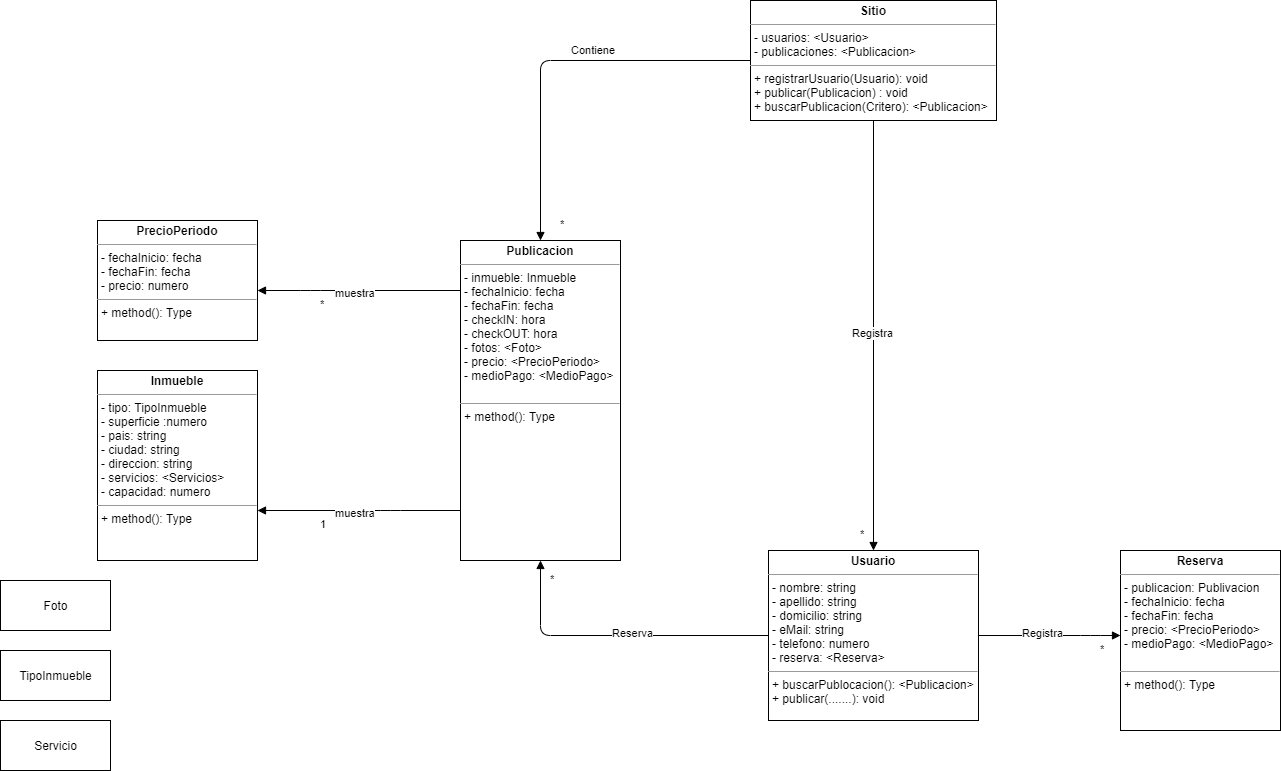

The diagram above was exported from draw.io. Its source (the exported page's mxGraphModel, read from the mxfile embedded in the PNG):
<mxGraphModel dx="2249" dy="1963" grid="1" gridSize="10" guides="1" tooltips="1" connect="1" arrows="1" fold="1" page="1" pageScale="1" pageWidth="827" pageHeight="1169" math="0" shadow="0">
  <root>
    <mxCell id="0" />
    <mxCell id="1" parent="0" />
    <mxCell id="S2auJ5x5p0M941zaXxcF-2" value="&lt;p style=&quot;margin: 0px ; margin-top: 4px ; text-align: center&quot;&gt;&lt;b&gt;Usuario&lt;/b&gt;&lt;/p&gt;&lt;hr size=&quot;1&quot;&gt;&lt;p style=&quot;margin: 0px ; margin-left: 4px&quot;&gt;- nombre: string&lt;/p&gt;&lt;p style=&quot;margin: 0px ; margin-left: 4px&quot;&gt;- apellido: string&lt;/p&gt;&lt;p style=&quot;margin: 0px ; margin-left: 4px&quot;&gt;- domicilio: string&lt;/p&gt;&lt;p style=&quot;margin: 0px ; margin-left: 4px&quot;&gt;- eMail: string&lt;/p&gt;&lt;p style=&quot;margin: 0px ; margin-left: 4px&quot;&gt;- telefono: numero&lt;/p&gt;&lt;p style=&quot;margin: 0px ; margin-left: 4px&quot;&gt;- reserva: &amp;lt;Reserva&amp;gt;&lt;/p&gt;&lt;hr size=&quot;1&quot;&gt;&lt;p style=&quot;margin: 0px ; margin-left: 4px&quot;&gt;+ buscarPublocacion(): &amp;lt;Publicacion&amp;gt;&lt;/p&gt;&lt;p style=&quot;margin: 0px ; margin-left: 4px&quot;&gt;+ publicar(.......): void&lt;/p&gt;" style="verticalAlign=top;align=left;overflow=fill;fontSize=12;fontFamily=Helvetica;html=1;" parent="1" vertex="1">
      <mxGeometry x="178" y="-10" width="210" height="170" as="geometry" />
    </mxCell>
    <mxCell id="S2auJ5x5p0M941zaXxcF-6" value="&lt;p style=&quot;margin: 0px ; margin-top: 4px ; text-align: center&quot;&gt;&lt;b&gt;Publicacion&lt;/b&gt;&lt;/p&gt;&lt;hr size=&quot;1&quot;&gt;&lt;p style=&quot;margin: 0px ; margin-left: 4px&quot;&gt;- inmueble: Inmueble&lt;/p&gt;&lt;p style=&quot;margin: 0px ; margin-left: 4px&quot;&gt;- fechaInicio: fecha&lt;/p&gt;&lt;p style=&quot;margin: 0px ; margin-left: 4px&quot;&gt;- fechaFin: fecha&lt;/p&gt;&lt;p style=&quot;margin: 0px ; margin-left: 4px&quot;&gt;- checkIN: hora&lt;/p&gt;&lt;p style=&quot;margin: 0px ; margin-left: 4px&quot;&gt;- checkOUT: hora&lt;/p&gt;&lt;p style=&quot;margin: 0px ; margin-left: 4px&quot;&gt;- fotos: &amp;lt;Foto&amp;gt;&lt;/p&gt;&lt;p style=&quot;margin: 0px ; margin-left: 4px&quot;&gt;- precio: &amp;lt;PrecioPeriodo&amp;gt;&lt;/p&gt;&lt;p style=&quot;margin: 0px ; margin-left: 4px&quot;&gt;- medioPago: &amp;lt;MedioPago&amp;gt;&lt;/p&gt;&lt;p style=&quot;margin: 0px ; margin-left: 4px&quot;&gt;&lt;br&gt;&lt;/p&gt;&lt;hr size=&quot;1&quot;&gt;&lt;p style=&quot;margin: 0px ; margin-left: 4px&quot;&gt;+ method(): Type&lt;/p&gt;" style="verticalAlign=top;align=left;overflow=fill;fontSize=12;fontFamily=Helvetica;html=1;" parent="1" vertex="1">
      <mxGeometry x="-130" y="-320" width="160" height="320" as="geometry" />
    </mxCell>
    <mxCell id="S2auJ5x5p0M941zaXxcF-7" value="&lt;p style=&quot;margin: 0px ; margin-top: 4px ; text-align: center&quot;&gt;&lt;b&gt;Sitio&lt;/b&gt;&lt;/p&gt;&lt;hr size=&quot;1&quot;&gt;&lt;p style=&quot;margin: 0px ; margin-left: 4px&quot;&gt;- usuarios: &amp;lt;Usuario&amp;gt;&lt;/p&gt;&lt;p style=&quot;margin: 0px ; margin-left: 4px&quot;&gt;- publicaciones: &amp;lt;Publicacion&amp;gt;&lt;/p&gt;&lt;hr size=&quot;1&quot;&gt;&lt;p style=&quot;margin: 0px ; margin-left: 4px&quot;&gt;+ registrarUsuario(Usuario): void&lt;/p&gt;&lt;p style=&quot;margin: 0px ; margin-left: 4px&quot;&gt;+ publicar(Publicacion) : void&lt;/p&gt;&lt;p style=&quot;margin: 0px ; margin-left: 4px&quot;&gt;+ buscarPublicacion(Critero): &amp;lt;Publicacion&amp;gt;&lt;/p&gt;" style="verticalAlign=top;align=left;overflow=fill;fontSize=12;fontFamily=Helvetica;html=1;" parent="1" vertex="1">
      <mxGeometry x="160" y="-560" width="246" height="120" as="geometry" />
    </mxCell>
    <mxCell id="S2auJ5x5p0M941zaXxcF-9" value="&lt;p style=&quot;margin: 0px ; margin-top: 4px ; text-align: center&quot;&gt;&lt;b&gt;Inmueble&lt;/b&gt;&lt;/p&gt;&lt;hr size=&quot;1&quot;&gt;&lt;p style=&quot;margin: 0px ; margin-left: 4px&quot;&gt;- tipo: TipoInmueble&lt;/p&gt;&lt;p style=&quot;margin: 0px ; margin-left: 4px&quot;&gt;- superficie :numero&lt;/p&gt;&lt;p style=&quot;margin: 0px ; margin-left: 4px&quot;&gt;- pais: string&lt;/p&gt;&lt;p style=&quot;margin: 0px ; margin-left: 4px&quot;&gt;- ciudad: string&lt;/p&gt;&lt;p style=&quot;margin: 0px ; margin-left: 4px&quot;&gt;- direccion: string&lt;/p&gt;&lt;p style=&quot;margin: 0px ; margin-left: 4px&quot;&gt;- servicios: &amp;lt;Servicios&amp;gt;&lt;/p&gt;&lt;p style=&quot;margin: 0px ; margin-left: 4px&quot;&gt;- capacidad: numero&lt;/p&gt;&lt;hr size=&quot;1&quot;&gt;&lt;p style=&quot;margin: 0px ; margin-left: 4px&quot;&gt;+ method(): Type&lt;/p&gt;" style="verticalAlign=top;align=left;overflow=fill;fontSize=12;fontFamily=Helvetica;html=1;" parent="1" vertex="1">
      <mxGeometry x="-493" y="-190" width="160" height="190" as="geometry" />
    </mxCell>
    <mxCell id="S2auJ5x5p0M941zaXxcF-17" value="TipoInmueble" style="html=1;" parent="1" vertex="1">
      <mxGeometry x="-590" y="90" width="110" height="50" as="geometry" />
    </mxCell>
    <mxCell id="S2auJ5x5p0M941zaXxcF-18" value="Servicio" style="html=1;" parent="1" vertex="1">
      <mxGeometry x="-590" y="160" width="110" height="50" as="geometry" />
    </mxCell>
    <mxCell id="S2auJ5x5p0M941zaXxcF-19" value="Foto" style="html=1;" parent="1" vertex="1">
      <mxGeometry x="-590" y="20" width="110" height="50" as="geometry" />
    </mxCell>
    <mxCell id="S2auJ5x5p0M941zaXxcF-21" value="&lt;p style=&quot;margin: 0px ; margin-top: 4px ; text-align: center&quot;&gt;&lt;b&gt;PrecioPeriodo&lt;/b&gt;&lt;/p&gt;&lt;hr size=&quot;1&quot;&gt;&lt;p style=&quot;margin: 0px ; margin-left: 4px&quot;&gt;- fechaInicio: fecha&lt;/p&gt;&lt;p style=&quot;margin: 0px ; margin-left: 4px&quot;&gt;- fechaFin: fecha&lt;/p&gt;&lt;p style=&quot;margin: 0px ; margin-left: 4px&quot;&gt;- precio: numero&lt;/p&gt;&lt;hr size=&quot;1&quot;&gt;&lt;p style=&quot;margin: 0px ; margin-left: 4px&quot;&gt;+ method(): Type&lt;/p&gt;" style="verticalAlign=top;align=left;overflow=fill;fontSize=12;fontFamily=Helvetica;html=1;" parent="1" vertex="1">
      <mxGeometry x="-493" y="-340" width="160" height="120" as="geometry" />
    </mxCell>
    <mxCell id="S2auJ5x5p0M941zaXxcF-25" value="&lt;p style=&quot;margin: 0px ; margin-top: 4px ; text-align: center&quot;&gt;&lt;b&gt;Reserva&lt;/b&gt;&lt;/p&gt;&lt;hr size=&quot;1&quot;&gt;&lt;p style=&quot;margin: 0px ; margin-left: 4px&quot;&gt;- publicacion: Publivacion&lt;/p&gt;&lt;p style=&quot;margin: 0px ; margin-left: 4px&quot;&gt;- fechaInicio: fecha&lt;/p&gt;&lt;p style=&quot;margin: 0px ; margin-left: 4px&quot;&gt;- fechaFin: fecha&lt;/p&gt;&lt;p style=&quot;margin: 0px ; margin-left: 4px&quot;&gt;- precio: &amp;lt;PrecioPeriodo&amp;gt;&lt;/p&gt;&lt;p style=&quot;margin: 0px ; margin-left: 4px&quot;&gt;- medioPago: &amp;lt;MedioPago&amp;gt;&lt;/p&gt;&lt;p style=&quot;margin: 0px ; margin-left: 4px&quot;&gt;&lt;br&gt;&lt;/p&gt;&lt;hr size=&quot;1&quot;&gt;&lt;p style=&quot;margin: 0px ; margin-left: 4px&quot;&gt;+ method(): Type&lt;/p&gt;" style="verticalAlign=top;align=left;overflow=fill;fontSize=12;fontFamily=Helvetica;html=1;" parent="1" vertex="1">
      <mxGeometry x="530" y="-10" width="160" height="180" as="geometry" />
    </mxCell>
    <mxCell id="dF-sYkBdCO1EmTU1HNdJ-1" value="Registra" style="endArrow=block;endFill=1;html=1;edgeStyle=orthogonalEdgeStyle;align=left;verticalAlign=top;" edge="1" parent="1" source="S2auJ5x5p0M941zaXxcF-7" target="S2auJ5x5p0M941zaXxcF-2">
      <mxGeometry x="-0.0698" y="-23" relative="1" as="geometry">
        <mxPoint x="90" y="-130" as="sourcePoint" />
        <mxPoint x="250" y="-130" as="targetPoint" />
        <mxPoint as="offset" />
      </mxGeometry>
    </mxCell>
    <mxCell id="dF-sYkBdCO1EmTU1HNdJ-2" value="*" style="edgeLabel;resizable=0;html=1;align=left;verticalAlign=bottom;spacing=20;" connectable="0" vertex="1" parent="dF-sYkBdCO1EmTU1HNdJ-1">
      <mxGeometry x="-1" relative="1" as="geometry">
        <mxPoint x="-33" y="440" as="offset" />
      </mxGeometry>
    </mxCell>
    <mxCell id="dF-sYkBdCO1EmTU1HNdJ-3" value="Reserva" style="endArrow=block;endFill=1;html=1;edgeStyle=orthogonalEdgeStyle;align=left;verticalAlign=top;" edge="1" parent="1" source="S2auJ5x5p0M941zaXxcF-2" target="S2auJ5x5p0M941zaXxcF-6">
      <mxGeometry x="0.0429" y="-15" relative="1" as="geometry">
        <mxPoint x="-100" y="70" as="sourcePoint" />
        <mxPoint x="20" y="170" as="targetPoint" />
        <mxPoint as="offset" />
        <Array as="points">
          <mxPoint x="-50" y="75" />
        </Array>
      </mxGeometry>
    </mxCell>
    <mxCell id="dF-sYkBdCO1EmTU1HNdJ-4" value="*" style="edgeLabel;resizable=0;html=1;align=left;verticalAlign=bottom;spacing=20;" connectable="0" vertex="1" parent="dF-sYkBdCO1EmTU1HNdJ-3">
      <mxGeometry x="-1" relative="1" as="geometry">
        <mxPoint x="-238" y="-30" as="offset" />
      </mxGeometry>
    </mxCell>
    <mxCell id="dF-sYkBdCO1EmTU1HNdJ-5" value="Registra" style="endArrow=block;endFill=1;html=1;edgeStyle=orthogonalEdgeStyle;align=left;verticalAlign=top;" edge="1" parent="1" source="S2auJ5x5p0M941zaXxcF-2" target="S2auJ5x5p0M941zaXxcF-25">
      <mxGeometry x="-0.4085" y="15" relative="1" as="geometry">
        <mxPoint x="-40" y="10" as="sourcePoint" />
        <mxPoint x="188" y="85" as="targetPoint" />
        <mxPoint as="offset" />
        <Array as="points">
          <mxPoint x="500" y="75" />
          <mxPoint x="500" y="75" />
        </Array>
      </mxGeometry>
    </mxCell>
    <mxCell id="dF-sYkBdCO1EmTU1HNdJ-6" value="*" style="edgeLabel;resizable=0;html=1;align=left;verticalAlign=bottom;spacing=20;" connectable="0" vertex="1" parent="dF-sYkBdCO1EmTU1HNdJ-5">
      <mxGeometry x="-1" relative="1" as="geometry">
        <mxPoint x="102" y="40" as="offset" />
      </mxGeometry>
    </mxCell>
    <mxCell id="dF-sYkBdCO1EmTU1HNdJ-7" value="Contiene" style="endArrow=block;endFill=1;html=1;edgeStyle=orthogonalEdgeStyle;align=left;verticalAlign=top;" edge="1" parent="1" source="S2auJ5x5p0M941zaXxcF-7" target="S2auJ5x5p0M941zaXxcF-6">
      <mxGeometry x="-0.0698" y="-23" relative="1" as="geometry">
        <mxPoint x="293" y="-430" as="sourcePoint" />
        <mxPoint x="293" as="targetPoint" />
        <mxPoint as="offset" />
      </mxGeometry>
    </mxCell>
    <mxCell id="dF-sYkBdCO1EmTU1HNdJ-8" value="*" style="edgeLabel;resizable=0;html=1;align=left;verticalAlign=bottom;spacing=20;" connectable="0" vertex="1" parent="dF-sYkBdCO1EmTU1HNdJ-7">
      <mxGeometry x="-1" relative="1" as="geometry">
        <mxPoint x="-210" y="190" as="offset" />
      </mxGeometry>
    </mxCell>
    <mxCell id="dF-sYkBdCO1EmTU1HNdJ-9" value="muestra" style="endArrow=block;endFill=1;html=1;edgeStyle=orthogonalEdgeStyle;align=left;verticalAlign=top;" edge="1" parent="1" source="S2auJ5x5p0M941zaXxcF-6" target="S2auJ5x5p0M941zaXxcF-9">
      <mxGeometry x="0.25" y="-10" relative="1" as="geometry">
        <mxPoint x="-310" y="74.5" as="sourcePoint" />
        <mxPoint x="-168" y="74.5" as="targetPoint" />
        <mxPoint as="offset" />
        <Array as="points">
          <mxPoint x="-200" y="-50" />
          <mxPoint x="-200" y="-50" />
        </Array>
      </mxGeometry>
    </mxCell>
    <mxCell id="dF-sYkBdCO1EmTU1HNdJ-10" value="1" style="edgeLabel;resizable=0;html=1;align=left;verticalAlign=bottom;spacing=20;" connectable="0" vertex="1" parent="dF-sYkBdCO1EmTU1HNdJ-9">
      <mxGeometry x="-1" relative="1" as="geometry">
        <mxPoint x="-160" y="40" as="offset" />
      </mxGeometry>
    </mxCell>
    <mxCell id="dF-sYkBdCO1EmTU1HNdJ-11" value="muestra" style="endArrow=block;endFill=1;html=1;edgeStyle=orthogonalEdgeStyle;align=left;verticalAlign=top;" edge="1" parent="1" target="S2auJ5x5p0M941zaXxcF-21">
      <mxGeometry x="0.25" y="-10" relative="1" as="geometry">
        <mxPoint x="-130" y="-270" as="sourcePoint" />
        <mxPoint x="-290" y="-270" as="targetPoint" />
        <mxPoint as="offset" />
        <Array as="points">
          <mxPoint x="-280" y="-270" />
          <mxPoint x="-280" y="-270" />
        </Array>
      </mxGeometry>
    </mxCell>
    <mxCell id="dF-sYkBdCO1EmTU1HNdJ-12" value="*" style="edgeLabel;resizable=0;html=1;align=left;verticalAlign=bottom;spacing=20;" connectable="0" vertex="1" parent="dF-sYkBdCO1EmTU1HNdJ-11">
      <mxGeometry x="-1" relative="1" as="geometry">
        <mxPoint x="-160" y="40" as="offset" />
      </mxGeometry>
    </mxCell>
  </root>
</mxGraphModel>